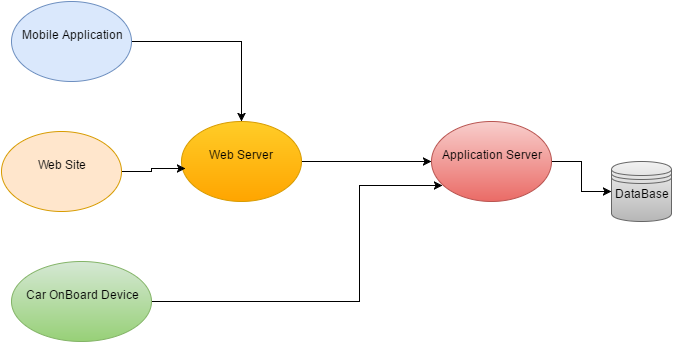

The diagram above was exported from draw.io. Its source (the exported page's mxGraphModel, read from the mxfile embedded in the PNG):
<mxGraphModel dx="876" dy="433" grid="1" gridSize="10" guides="1" tooltips="1" connect="1" arrows="1" fold="1" page="1" pageScale="1" pageWidth="826" pageHeight="1169" background="#ffffff" math="0" shadow="0">
  <root>
    <mxCell id="0" />
    <mxCell id="1" parent="0" />
    <mxCell id="2" value="DataBase&lt;div&gt;&lt;br&gt;&lt;/div&gt;" style="shape=datastore;whiteSpace=wrap;html=1;fillColor=#f5f5f5;strokeColor=#666666;gradientColor=#b3b3b3;" vertex="1" parent="1">
      <mxGeometry x="660" y="190" width="60" height="60" as="geometry" />
    </mxCell>
    <mxCell id="17" style="edgeStyle=orthogonalEdgeStyle;rounded=0;html=1;jettySize=auto;orthogonalLoop=1;" edge="1" parent="1" source="3" target="13">
      <mxGeometry relative="1" as="geometry" />
    </mxCell>
    <mxCell id="3" value="Web Server&lt;div&gt;&lt;br&gt;&lt;/div&gt;" style="ellipse;whiteSpace=wrap;html=1;fillColor=#ffcd28;strokeColor=#d79b00;gradientColor=#ffa500;" vertex="1" parent="1">
      <mxGeometry x="230" y="150" width="120" height="80" as="geometry" />
    </mxCell>
    <mxCell id="15" style="edgeStyle=orthogonalEdgeStyle;rounded=0;html=1;entryX=0.033;entryY=0.588;entryPerimeter=0;jettySize=auto;orthogonalLoop=1;" edge="1" parent="1" source="5" target="3">
      <mxGeometry relative="1" as="geometry" />
    </mxCell>
    <mxCell id="5" value="Web Site&lt;div&gt;&lt;br&gt;&lt;/div&gt;" style="ellipse;whiteSpace=wrap;html=1;fillColor=#ffe6cc;strokeColor=#d79b00;" vertex="1" parent="1">
      <mxGeometry x="50" y="160" width="120" height="80" as="geometry" />
    </mxCell>
    <mxCell id="14" style="edgeStyle=orthogonalEdgeStyle;rounded=0;html=1;jettySize=auto;orthogonalLoop=1;" edge="1" parent="1" source="10" target="3">
      <mxGeometry relative="1" as="geometry" />
    </mxCell>
    <mxCell id="10" value="Mobile Application&lt;div&gt;&lt;br&gt;&lt;/div&gt;" style="ellipse;whiteSpace=wrap;html=1;strokeColor=#6c8ebf;strokeWidth=1;fillColor=#dae8fc;" vertex="1" parent="1">
      <mxGeometry x="60" y="30" width="120" height="80" as="geometry" />
    </mxCell>
    <mxCell id="16" style="edgeStyle=orthogonalEdgeStyle;rounded=0;html=1;entryX=0.092;entryY=0.8;jettySize=auto;orthogonalLoop=1;entryPerimeter=0;" edge="1" parent="1" source="11" target="13">
      <mxGeometry relative="1" as="geometry">
        <Array as="points">
          <mxPoint x="408" y="330" />
          <mxPoint x="408" y="214" />
        </Array>
      </mxGeometry>
    </mxCell>
    <mxCell id="11" value="Car OnBoard Device&lt;div&gt;&lt;br&gt;&lt;/div&gt;" style="ellipse;whiteSpace=wrap;html=1;strokeColor=#82b366;strokeWidth=1;fillColor=#d5e8d4;gradientColor=#97d077;" vertex="1" parent="1">
      <mxGeometry x="60" y="290" width="140" height="80" as="geometry" />
    </mxCell>
    <mxCell id="18" style="edgeStyle=orthogonalEdgeStyle;rounded=0;html=1;jettySize=auto;orthogonalLoop=1;" edge="1" parent="1" source="13" target="2">
      <mxGeometry relative="1" as="geometry" />
    </mxCell>
    <mxCell id="13" value="Application Server&lt;div&gt;&lt;br&gt;&lt;/div&gt;" style="ellipse;whiteSpace=wrap;html=1;strokeColor=#b85450;strokeWidth=1;fillColor=#f8cecc;gradientColor=#ea6b66;" vertex="1" parent="1">
      <mxGeometry x="480" y="150" width="120" height="80" as="geometry" />
    </mxCell>
  </root>
</mxGraphModel>